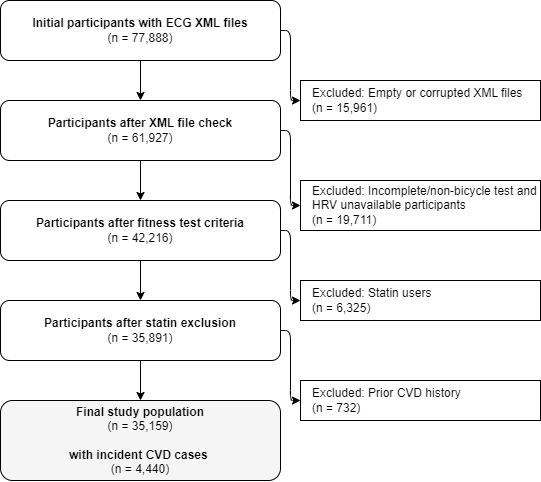

The diagram above was exported from draw.io. Its source (the exported page's mxGraphModel, read from the mxfile embedded in the PNG):
<mxGraphModel dx="836" dy="631" grid="1" gridSize="10" guides="1" tooltips="1" connect="1" arrows="1" fold="1" page="1" pageScale="1" pageWidth="827" pageHeight="1169" math="0" shadow="0">
  <root>
    <mxCell id="0" />
    <mxCell id="1" parent="0" />
    <mxCell id="2" value="&lt;b&gt;Initial participants with ECG XML files&lt;br&gt;&lt;/b&gt;(n = 77,888)" style="rounded=1;whiteSpace=wrap;html=1;" parent="1" vertex="1">
      <mxGeometry x="240" y="40" width="280" height="60" as="geometry" />
    </mxCell>
    <mxCell id="3" value="Excluded: Empty or corrupted XML files&#10;(n = 15,961)" style="rounded=0;whiteSpace=wrap;html=1;align=left;spacingLeft=10;" parent="1" vertex="1">
      <mxGeometry x="540" y="120" width="240" height="40" as="geometry" />
    </mxCell>
    <mxCell id="4" value="" style="endArrow=classic;html=1;exitX=0.5;exitY=1;entryX=0.5;entryY=0;" parent="1" source="2" target="5" edge="1">
      <mxGeometry width="50" height="50" relative="1" as="geometry" />
    </mxCell>
    <mxCell id="5" value="&lt;b&gt;Participants after XML file check&lt;br&gt;&lt;/b&gt;(n = 61,927)" style="rounded=1;whiteSpace=wrap;html=1;" parent="1" vertex="1">
      <mxGeometry x="240" y="140" width="280" height="60" as="geometry" />
    </mxCell>
    <mxCell id="6" value="Excluded: Incomplete/non-bicycle test and HRV unavailable participants&lt;br&gt;(n = 19,711)" style="rounded=0;whiteSpace=wrap;html=1;align=left;spacingLeft=10;" parent="1" vertex="1">
      <mxGeometry x="540" y="220" width="240" height="50" as="geometry" />
    </mxCell>
    <mxCell id="7" value="" style="endArrow=classic;html=1;exitX=0.5;exitY=1;" parent="1" source="5" target="8" edge="1">
      <mxGeometry width="50" height="50" relative="1" as="geometry" />
    </mxCell>
    <mxCell id="8" value="&lt;b&gt;Participants after fitness test criteria&lt;/b&gt;&lt;br&gt;(n = 42,216)" style="rounded=1;whiteSpace=wrap;html=1;" parent="1" vertex="1">
      <mxGeometry x="240" y="240" width="280" height="60" as="geometry" />
    </mxCell>
    <mxCell id="9" value="Excluded: Statin users&lt;br&gt;(n = 6,325)" style="rounded=0;whiteSpace=wrap;html=1;align=left;spacingLeft=10;" parent="1" vertex="1">
      <mxGeometry x="540" y="320" width="240" height="40" as="geometry" />
    </mxCell>
    <mxCell id="10" value="" style="endArrow=classic;html=1;exitX=0.5;exitY=1;" parent="1" source="8" target="11" edge="1">
      <mxGeometry width="50" height="50" relative="1" as="geometry" />
    </mxCell>
    <mxCell id="11" value="&lt;b&gt;Participants after statin exclusion&lt;/b&gt;&lt;br&gt;(n = 35,891)" style="rounded=1;whiteSpace=wrap;html=1;" parent="1" vertex="1">
      <mxGeometry x="240" y="340" width="280" height="60" as="geometry" />
    </mxCell>
    <mxCell id="12" value="Excluded: Prior CVD history&lt;br&gt;(n = 732)" style="rounded=0;whiteSpace=wrap;html=1;align=left;spacingLeft=10;" parent="1" vertex="1">
      <mxGeometry x="540" y="420" width="240" height="40" as="geometry" />
    </mxCell>
    <mxCell id="13" value="" style="endArrow=classic;html=1;exitX=0.5;exitY=1;" parent="1" source="11" target="14" edge="1">
      <mxGeometry width="50" height="50" relative="1" as="geometry" />
    </mxCell>
    <mxCell id="14" value="&lt;b&gt;Final study population&lt;/b&gt;&lt;br&gt;(n = 35,159)&lt;br&gt;&lt;br&gt;&lt;b&gt;with incident CVD cases&lt;/b&gt;&amp;nbsp;&lt;div&gt;&lt;span style=&quot;color: rgb(0, 0, 0);&quot;&gt;(n = 4,440)&lt;/span&gt;&lt;/div&gt;" style="rounded=1;whiteSpace=wrap;html=1;fillColor=#f5f5f5;" parent="1" vertex="1">
      <mxGeometry x="240" y="440" width="280" height="80" as="geometry" />
    </mxCell>
    <mxCell id="15" value="" style="endArrow=classic;html=1;exitX=1;exitY=0.5;entryX=0;entryY=0.5;edgeStyle=orthogonalEdgeStyle;" parent="1" source="2" target="3" edge="1">
      <mxGeometry width="50" height="50" relative="1" as="geometry">
        <mxPoint x="520" y="70" as="sourcePoint" />
        <mxPoint x="540" y="140" as="targetPoint" />
      </mxGeometry>
    </mxCell>
    <mxCell id="16" value="" style="endArrow=classic;html=1;exitX=1;exitY=0.5;entryX=0;entryY=0.5;edgeStyle=orthogonalEdgeStyle;" parent="1" source="5" target="6" edge="1">
      <mxGeometry width="50" height="50" relative="1" as="geometry" />
    </mxCell>
    <mxCell id="17" value="" style="endArrow=classic;html=1;exitX=1;exitY=0.5;entryX=0;entryY=0.5;edgeStyle=orthogonalEdgeStyle;" parent="1" source="8" target="9" edge="1">
      <mxGeometry width="50" height="50" relative="1" as="geometry" />
    </mxCell>
    <mxCell id="18" value="" style="endArrow=classic;html=1;exitX=1;exitY=0.5;entryX=0;entryY=0.5;edgeStyle=orthogonalEdgeStyle;" parent="1" source="11" target="12" edge="1">
      <mxGeometry width="50" height="50" relative="1" as="geometry" />
    </mxCell>
  </root>
</mxGraphModel>